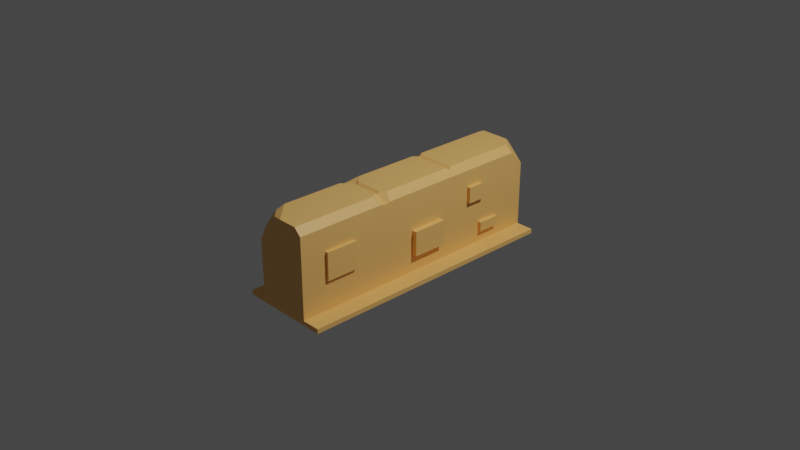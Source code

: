 # Source: 3x1.blend  (saved by Blender 2.80.75; exported with 4.5.12 LTS)
import bpy
from mathutils import Matrix  # noqa: F401  (used for matrix-valued properties, if any)

bpy.ops.wm.read_factory_settings(use_empty=True)
scene = bpy.context.scene
scene.name = 'Scene'

# ---- collections
col_collection = bpy.data.collections.new('Collection'); scene.collection.children.link(col_collection)

# ---- materials (node trees are filled in below, after node groups)
mat_sandstone = bpy.data.materials.new('Sandstone')
mat_sandstone.use_transparent_shadow = False
mat_material_001 = bpy.data.materials.new('Material.001')
mat_material_001.use_transparent_shadow = False

# ---- material node trees
mat_sandstone.use_nodes = True; mat_sandstone.node_tree.nodes.clear()
_N = mat_sandstone.node_tree.nodes; _L = mat_sandstone.node_tree.links
n0 = _N.new('ShaderNodeOutputMaterial'); n0.name = 'Material Output'; n0.location = (300, 300)
n1 = _N.new('ShaderNodeBsdfPrincipled'); n1.name = 'Principled BSDF'; n1.location = (10, 300)
n1.distribution = 'GGX'
n1.subsurface_method = 'BURLEY'
n1.inputs[0].default_value = (1.0, 0.5555, 0.1667, 1.0)
n1.inputs[3].default_value = 1.45
n1.inputs[27].default_value = (0.0, 0.0, 0.0, 1.0)
n1.inputs[28].default_value = 1.0
_L.new(n1.outputs[0], n0.inputs[0])
n0.is_active_output = True
mat_material_001.use_nodes = True; mat_material_001.node_tree.nodes.clear()
_N = mat_material_001.node_tree.nodes; _L = mat_material_001.node_tree.links
n0 = _N.new('ShaderNodeOutputMaterial'); n0.name = 'Material Output'; n0.location = (300, 300)
n1 = _N.new('ShaderNodeBsdfPrincipled'); n1.name = 'Principled BSDF'; n1.location = (10, 300)
n1.distribution = 'GGX'
n1.subsurface_method = 'BURLEY'
n1.inputs[3].default_value = 1.45
n1.inputs[27].default_value = (0.0, 0.0, 0.0, 1.0)
n1.inputs[28].default_value = 1.0
_L.new(n1.outputs[0], n0.inputs[0])
n0.is_active_output = True

# ---- world
world_world = bpy.data.worlds.new('World'); scene.world = world_world
world_world.use_nodes = True; world_world.node_tree.nodes.clear()
_N = world_world.node_tree.nodes; _L = world_world.node_tree.links
n0 = _N.new('ShaderNodeOutputWorld'); n0.name = 'World Output'; n0.location = (300, 300)
n1 = _N.new('ShaderNodeBackground'); n1.name = 'Background'; n1.location = (10, 300)
n1.inputs[0].default_value = (0.05088, 0.05088, 0.05088, 1.0)
_L.new(n1.outputs[0], n0.inputs[0])
n0.is_active_output = True
world_world.color = (0.05088, 0.05088, 0.05088)
world_world.use_sun_shadow = False
world_world.sun_shadow_jitter_overblur = 0.0

# ---- cameras
cam_camera = bpy.data.cameras.new('Camera')
cam_camera.clip_end = 100.0
cam_camera.ortho_scale = 7.314

# ---- lights
light_light = bpy.data.lights.new('Light', 'POINT')
light_light.transmission_factor = 0.0
light_light.energy = 1000.0
light_light.shadow_soft_size = 0.1
light_light.shadow_maximum_resolution = 0.006
light_light.use_absolute_resolution = True

# ---- meshes
me_cube_001 = bpy.data.meshes.new('Cube.001')
me_cube_001.from_pydata([(-0.5, -0.5, -0.5), (-0.5, 0.5, -0.5), (0.5, -0.5, -0.5), (0.5, 0.5, -0.5), (-0.5, -1.5, -0.5), (0.5, -1.5, -0.5), (-0.5, 1.5, -0.5), (0.5, 1.5, -0.5), (-0.5, -0.5, -0.45), (-0.5, 0.5, -0.45), (0.5, 0.5, -0.45), (0.5, -0.5, -0.45), (-0.5, -1.5, -0.45), (0.5, -1.5, -0.45), (-0.5, 1.5, -0.45), (0.5, 1.5, -0.45), (-0.3, -0.46, -0.45), (0.2322, -0.4635, 0.4324), (-0.3, -1.5, -0.45), (-0.3, 0.46, -0.45), (0.3, 0.46, -0.45), (0.3, -0.46, -0.45), (0.3, -1.5, -0.45), (-0.3, 1.5, -0.45), (0.3, 1.5, -0.45), (-0.3, 1.5, 0.4), (0.3, 1.5, 0.27), (-0.3, 0.46, 0.36), (-0.3, -0.46, 0.3), (-0.3, -1.5, 0.19), (0.01, -1.5, 0.5), (0.3, -0.46, 0.41), (-0.3, 1.421, 0.425), (-0.225, 1.392, 0.5), (-0.3, 0.395, 0.425), (-0.225, 0.395, 0.5), (-0.225, 0.525, 0.5), (-0.3, 0.525, 0.425), (-0.3, -0.585, 0.425), (-0.225, -0.585, 0.5), (-0.225, -0.335, 0.5), (-0.3, -0.335, 0.425), (-0.225, -1.265, 0.5), (-0.3, -1.265, 0.425), (0.3, 0.46, 0.425), (0.3, -1.5, 0.425), (0.225, -1.5, 0.5), (0.225, 1.345, 0.5), (0.3, 1.345, 0.425), (0.225, -0.5609, 0.5), (0.3, -0.5127, 0.425), (0.3, -0.4026, 0.425), (0.225, -0.3846, 0.5), (-0.2668, -1.455, 0.3322), (-0.1322, -1.455, 0.4668), (-0.2668, -1.353, 0.4343), (-0.2343, -1.353, 0.4668), (-0.2517, 0.4821, 0.4517), (-0.3, 1.5, -0.025), (0.1, -1.5, -0.45), (-0.1, -1.5, -0.45), (-0.1967, -1.5, 0.2933), (-0.09333, -1.5, 0.3967), (-0.3, -1.5, -0.2367), (-0.3, -1.5, -0.02333), (0.25, -1.5, 0.475), (0.275, -1.5, 0.45), (0.3, -1.5, -0.1583), (0.3, -1.5, 0.1333), (0.1533, -1.5, 0.5), (0.08167, -1.5, 0.5), (-0.2094, 1.46, 0.5), (-0.2403, 1.5, 0.4597), (0.1103, 1.5, 0.4597), (0.1103, 1.46, 0.5), (0.3, -0.8553, -0.123), (0.3, -1.212, -0.123), (0.3, -0.8553, 0.1721), (0.3, -1.212, 0.1773), (0.3, -0.8734, 0.1773), (0.3, -1.212, 0.07719), (0.3, -1.212, -0.0229), (0.33, -0.8553, -0.123), (0.33, -1.212, -0.123), (0.33, -0.8553, 0.1721), (0.33, -1.212, 0.1773), (0.33, -0.8734, 0.1773), (0.33, -1.212, 0.07719), (0.33, -1.212, -0.0229), (0.3, 0.2853, -0.2597), (0.3, -0.1026, -0.2597), (0.3, -0.1026, 0.01003), (0.3, -0.07844, 0.01473), (0.3, 0.2853, 0.01473), (0.3561, 0.2853, -0.2597), (0.3561, -0.1026, -0.2597), (0.3561, -0.1026, 0.01003), (0.3561, -0.07844, 0.01473), (0.3561, 0.2853, 0.01473), (0.3, 0.6766, 0.06656), (0.3, 0.8859, 0.06656), (0.3, 0.8859, 0.2114), (0.3, 0.6766, 0.2426), (0.3, 0.8547, 0.2426), (0.3396, 0.6766, 0.06656), (0.3396, 0.8859, 0.06656), (0.3396, 0.8859, 0.2114), (0.3396, 0.6766, 0.2426), (0.3396, 0.8547, 0.2426), (0.3, 0.8528, -0.3146), (0.3, 1.104, -0.3146), (0.3, 0.8528, -0.2097), (0.3, 1.104, -0.2097), (0.3424, 0.8528, -0.3146), (0.3424, 1.104, -0.3146), (0.3424, 0.8528, -0.2097), (0.3424, 1.104, -0.2097), (-0.3, 0.9424, -0.003843), (-0.3, 1.135, -0.003843), (-0.3, 1.135, 0.07505), (-0.3, 0.9424, 0.1465), (-0.3, 1.121, 0.1586), (-0.3, 0.9544, 0.1586), (-0.3, 1.135, 0.1539), (-0.3368, 0.9424, -0.003843), (-0.3368, 1.135, -0.003843), (-0.3368, 1.135, 0.07505), (-0.3368, 0.9424, 0.1465), (-0.3368, 1.121, 0.1586), (-0.3368, 0.9544, 0.1586), (-0.3368, 1.135, 0.1539), (-0.3, 0.5134, 0.05702), (-0.3, 0.5134, -0.07512), (-0.3, 0.8065, 0.05702), (-0.3, 0.8065, -0.07512), (-0.3748, 0.5134, 0.05702), (-0.3748, 0.5134, -0.07512), (-0.3748, 0.8065, 0.05702), (-0.3748, 0.8065, -0.07512), (-0.3, -0.007494, 0.1024), (-0.3, 0.2908, 0.1024), (-0.3, 0.2908, 0.2209), (-0.3, -0.007494, 0.2209), (-0.3283, 0.2908, 0.1024), (-0.3283, -0.007494, 0.1024), (-0.3283, 0.2908, 0.2209), (-0.3283, -0.007494, 0.2209), (-0.3, -0.1556, -0.2102), (-0.3, -0.003482, -0.2102), (-0.3, -0.1556, -0.1374), (-0.3, -0.003482, -0.1374), (-0.3382, -0.1556, -0.2102), (-0.3382, -0.003482, -0.2102), (-0.3382, -0.1556, -0.1374), (-0.3382, -0.003482, -0.1374), (-0.3, -0.858, -0.08897), (-0.3, -1.223, -0.08897), (-0.3, -0.858, 0.04014), (-0.3, -1.223, 0.04014), (-0.3559, -0.858, -0.08897), (-0.3559, -1.223, -0.08897), (-0.3559, -0.858, 0.04014), (-0.3559, -1.223, 0.04014), (-0.13, -0.49, 0.5), (-0.13, -0.43, 0.5), (-0.1176, -0.46, 0.475), (0.1852, -0.43, 0.5), (0.1785, -0.49, 0.5), (0.1809, -0.461, 0.4797), (0.1723, -0.46, 0.475), (-0.19, 0.43, 0.5), (-0.19, 0.49, 0.5), (-0.186, 0.4663, 0.4863), (-0.1776, 0.46, 0.475), (0.225, 0.49, 0.5), (0.225, 0.43, 0.5), (0.2462, 0.46, 0.4788), (0.225, 0.46, 0.475)], [], [(8, 0, 4, 12), (1, 3, 2, 0), (13, 11, 21, 22), (8, 12, 18, 16), (0, 2, 5, 4), (14, 9, 19, 23), (15, 14, 23, 24), (12, 13, 22, 59, 60, 18), (10, 3, 7, 15), (3, 1, 6, 7), (11, 10, 20, 21), (9, 8, 16, 19), (6, 14, 15, 7), (2, 11, 13, 5), (5, 13, 12, 4), (10, 15, 24, 20), (3, 10, 11, 2), (1, 9, 14, 6), (0, 8, 9, 1), (19, 16, 147, 148), (30, 42, 56, 54), (19, 27, 131, 132), (22, 67, 68, 45, 66, 65, 46, 69, 70, 30, 62, 61, 29, 64, 63, 18, 60, 59), (35, 170, 172, 57), (28, 38, 39, 163, 165, 164, 40, 41), (47, 48, 26, 73, 74), (36, 171, 174, 47, 74, 71, 33), (51, 31, 91, 92), (22, 21, 75, 76), (37, 27, 57), (52, 166, 168, 17), (64, 29, 158), (32, 37, 36, 33), (40, 35, 34, 41), (42, 39, 38, 43), (23, 58, 25, 72, 73, 26, 24), (44, 48, 47, 174, 176), (49, 46, 65, 66, 45, 50), (26, 48, 103, 101), (51, 52, 17), (168, 167, 49, 17), (50, 31, 17), (49, 50, 17), (31, 51, 17), (53, 54, 56, 55), (43, 29, 53, 55), (42, 43, 55, 56), (29, 61, 62, 30, 54, 53), (36, 37, 57), (51, 44, 176, 175, 52), (175, 170, 35, 40, 164, 166, 52), (27, 34, 57), (34, 35, 57), (73, 72, 71, 74), (25, 32, 33, 71, 72), (75, 77, 84, 82), (67, 22, 76, 81), (21, 31, 77, 75), (68, 67, 81, 80), (45, 68, 80, 78), (50, 45, 78, 79), (31, 50, 79, 77), (82, 84, 86, 85, 87, 88, 83), (80, 81, 88, 87), (77, 79, 86, 84), (79, 78, 85, 86), (76, 75, 82, 83), (81, 76, 83, 88), (78, 80, 87, 85), (92, 91, 96, 97), (20, 44, 93, 89), (21, 20, 89, 90), (31, 21, 90, 91), (44, 51, 92, 93), (94, 98, 97, 96, 95), (93, 92, 97, 98), (90, 89, 94, 95), (89, 93, 98, 94), (91, 90, 95, 96), (102, 99, 104, 107), (48, 44, 102, 103), (99, 20, 109, 111), (24, 26, 101, 100), (44, 20, 99, 102), (107, 104, 105, 106, 108), (100, 101, 106, 105), (101, 103, 108, 106), (103, 102, 107, 108), (99, 100, 105, 104), (109, 110, 114, 113), (24, 100, 112, 110), (20, 24, 110, 109), (100, 99, 111, 112), (113, 114, 116, 115), (111, 109, 113, 115), (112, 111, 115, 116), (110, 112, 116, 114), (123, 119, 126, 130), (25, 58, 119, 123), (58, 23, 118, 119), (23, 19, 117, 118), (27, 37, 122, 120), (32, 25, 123, 121), (37, 32, 121, 122), (124, 127, 129, 128, 130, 126, 125), (121, 123, 130, 128), (117, 120, 127, 124), (118, 117, 124, 125), (120, 122, 129, 127), (122, 121, 128, 129), (119, 118, 125, 126), (132, 131, 135, 136), (120, 117, 134, 133), (27, 120, 133, 131), (117, 19, 132, 134), (136, 135, 137, 138), (134, 132, 136, 138), (133, 134, 138, 137), (131, 133, 137, 135), (139, 142, 146, 144), (28, 41, 142), (27, 19, 140, 141), (41, 34, 141, 142), (34, 27, 141), (16, 28, 142, 139), (144, 146, 145, 143), (140, 139, 144, 143), (142, 141, 145, 146), (141, 140, 143, 145), (150, 148, 152, 154), (16, 139, 149, 147), (139, 140, 150, 149), (140, 19, 148, 150), (152, 151, 153, 154), (149, 150, 154, 153), (147, 149, 153, 151), (148, 147, 151, 152), (155, 156, 160, 159), (28, 16, 155, 157), (18, 63, 156), (38, 28, 157), (63, 64, 158, 156), (43, 38, 157, 158), (29, 43, 158), (16, 18, 156, 155), (161, 159, 160, 162), (157, 155, 159, 161), (158, 157, 161, 162), (156, 158, 162, 160), (166, 169, 168), (169, 167, 168), (163, 167, 169, 165), (165, 169, 166, 164), (49, 167, 163, 39, 42, 30, 70, 69, 46), (170, 173, 172), (173, 171, 172), (174, 177, 176), (177, 175, 176), (170, 175, 177, 173), (173, 177, 174, 171), (172, 171, 36, 57)])
_uv = me_cube_001.uv_layers.new(name='UVMap')
_uv.uv.foreach_set('vector', [0.5, 0.0, 0.375, 0.0, 0.375, 0.0, 0.5, 0.0, 0.125, 0.5, 0.375, 0.5, 0.375, 0.75, 0.125, 0.75, 0.5, 0.75, 0.5, 0.75, 0.5, 0.75, 0.5, 0.75, 0.5, 0.0, 0.5, 0.0, 0.5, 0.0, 0.5, 0.0, 0.125, 0.75, 0.375, 0.75, 0.375, 0.75, 0.125, 0.75, 0.5, 0.25, 0.5, 0.25, 0.5, 0.25, 0.5, 0.25, 0.5, 0.5, 0.5, 0.25, 0.5, 0.25, 0.5, 0.5, 0.5, 1.0, 0.5, 0.75, 0.5, 0.75, 0.5, 0.8333, 0.5, 0.9167, 0.5, 1.0, 0.5, 0.5, 0.375, 0.5, 0.375, 0.5, 0.5, 0.5, 0.375, 0.5, 0.125, 0.5, 0.125, 0.5, 0.375, 0.5, 0.5, 0.75, 0.5, 0.5, 0.5, 0.5, 0.5, 0.75, 0.5, 0.25, 0.5, 0.0, 0.5, 0.0, 0.5, 0.25, 0.375, 0.25, 0.5, 0.25, 0.5, 0.5, 0.375, 0.5, 0.375, 0.75, 0.5, 0.75, 0.5, 0.75, 0.375, 0.75, 0.375, 0.75, 0.5, 0.75, 0.5, 1.0, 0.375, 1.0, 0.5, 0.5, 0.5, 0.5, 0.5, 0.5, 0.5, 0.5, 0.375, 0.5, 0.5, 0.5, 0.5, 0.75, 0.375, 0.75, 0.375, 0.25, 0.5, 0.25, 0.5, 0.25, 0.375, 0.25, 0.375, 0.0, 0.5, 0.0, 0.5, 0.25, 0.375, 0.25, 0.5, 0.25, 0.5, 0.0, 0.5, 0.0, 0.5, 0.25, 0.7458, 0.75, 0.8438, 0.75, 0.8438, 0.75, 0.7458, 0.75, 0.5, 0.25, 0.6066, 0.25, 0.6066, 0.25, 0.5, 0.25, 0.5, 0.75, 0.5384, 0.75, 0.5768, 0.75, 0.6151, 0.75, 0.6184, 0.7604, 0.6217, 0.7708, 0.625, 0.7812, 0.625, 0.8111, 0.625, 0.841, 0.625, 0.8708, 0.6114, 0.9139, 0.5978, 0.9569, 0.5842, 1.0, 0.5561, 1.0, 0.5281, 1.0, 0.5, 1.0, 0.5, 0.9167, 0.5, 0.8333, 0.8438, 0.5177, 0.8292, 0.5082, 0.8243, 0.505, 0.8438, 0.5177, 0.5987, 0.0, 0.6151, 0.0, 0.625, 0.0, 0.625, 0.0, 0.736, 0.5006, 0.625, 0.008152, 0.625, 0.03397, 0.6151, 0.03397, 0.6562, 0.5, 0.625, 0.5, 0.625, 0.5, 0.704, 0.5, 0.704, 0.5, 0.8438, 0.5, 0.8292, 0.5, 0.6562, 0.5, 0.6562, 0.5, 0.704, 0.5, 0.8372, 0.5, 0.8438, 0.5, 0.6151, 0.7459, 0.6132, 0.75, 0.6132, 0.75, 0.6151, 0.7459, 0.5, 0.75, 0.5, 0.75, 0.5, 0.75, 0.5, 0.75, 0.6151, 0.25, 0.6066, 0.25, 0.6151, 0.25, 0.6562, 0.7459, 0.66, 0.7484, 0.6606, 0.7488, 0.6562, 0.7459, 0.5561, 1.0, 0.5842, 1.0, 0.5561, 1.0, 0.6151, 0.25, 0.6151, 0.25, 0.625, 0.25, 0.625, 0.25, 0.8438, 0.716, 0.8438, 0.5177, 0.875, 0.538, 0.875, 0.6957, 0.8438, 0.75, 0.8438, 0.75, 0.875, 0.75, 0.875, 0.75, 0.5, 0.25, 0.5559, 0.25, 0.6118, 0.25, 0.6197, 0.2749, 0.6197, 0.421, 0.5947, 0.5, 0.5, 0.5, 0.6151, 0.5, 0.6151, 0.5, 0.6562, 0.5, 0.6562, 0.5, 0.6446, 0.5, 0.6562, 0.75, 0.6562, 0.75, 0.6425, 0.75, 0.6288, 0.75, 0.6151, 0.75, 0.6151, 0.75, 0.625, 0.5, 0.625, 0.5, 0.625, 0.5, 0.625, 0.5, 0.6151, 0.7459, 0.6562, 0.7459, 0.6151, 0.7459, 0.6625, 0.75, 0.6606, 0.75, 0.6562, 0.75, 0.6625, 0.75, 0.6151, 0.75, 0.6132, 0.75, 0.6151, 0.75, 0.6562, 0.75, 0.6151, 0.75, 0.6562, 0.75, 0.6132, 0.75, 0.6151, 0.7459, 0.6132, 0.75, 0.5842, 0.0, 0.625, 0.0, 0.625, 0.0, 0.6151, 0.0, 0.6151, 0.0, 0.5842, 0.0, 0.5842, 0.0, 0.6151, 0.0, 0.8438, 0.75, 0.875, 0.75, 0.875, 0.75, 0.8438, 0.75, 0.5842, 1.0, 0.5978, 0.9569, 0.6114, 0.9139, 0.625, 0.8708, 0.625, 0.8708, 0.5842, 1.0, 0.625, 0.25, 0.6151, 0.25, 0.625, 0.25, 0.6151, 0.7459, 0.6151, 0.5, 0.6446, 0.5, 0.6563, 0.5087, 0.6562, 0.7459, 0.6562, 0.5087, 0.8292, 0.5082, 0.8438, 0.5177, 0.8438, 0.716, 0.8042, 0.7418, 0.66, 0.7484, 0.6562, 0.7459, 0.6066, 0.25, 0.6151, 0.2323, 0.6066, 0.25, 0.875, 0.538, 0.8438, 0.5177, 0.875, 0.538, 0.6197, 0.421, 0.6197, 0.2749, 0.625, 0.2917, 0.625, 0.4042, 0.6118, 0.25, 0.6151, 0.25, 0.625, 0.2813, 0.625, 0.2878, 0.6197, 0.2749, 0.5, 0.75, 0.6132, 0.75, 0.6132, 0.75, 0.5, 0.75, 0.5384, 0.75, 0.5, 0.75, 0.5, 0.75, 0.5384, 0.75, 0.5, 0.75, 0.6132, 0.75, 0.6132, 0.75, 0.5, 0.75, 0.5768, 0.75, 0.5384, 0.75, 0.5384, 0.75, 0.5768, 0.75, 0.6151, 0.75, 0.5768, 0.75, 0.5768, 0.75, 0.6151, 0.75, 0.6151, 0.75, 0.6151, 0.75, 0.6151, 0.75, 0.6151, 0.75, 0.6132, 0.75, 0.6151, 0.75, 0.6151, 0.75, 0.6132, 0.75, 0.5, 0.75, 0.6132, 0.75, 0.6151, 0.75, 0.6151, 0.75, 0.5768, 0.75, 0.5384, 0.75, 0.5, 0.75, 0.5768, 0.75, 0.5384, 0.75, 0.5384, 0.75, 0.5768, 0.75, 0.6132, 0.75, 0.6151, 0.75, 0.6151, 0.75, 0.6132, 0.75, 0.6151, 0.75, 0.6151, 0.75, 0.6151, 0.75, 0.6151, 0.75, 0.5, 0.75, 0.5, 0.75, 0.5, 0.75, 0.5, 0.75, 0.5384, 0.75, 0.5, 0.75, 0.5, 0.75, 0.5384, 0.75, 0.6151, 0.75, 0.5768, 0.75, 0.5768, 0.75, 0.6151, 0.75, 0.6151, 0.7459, 0.6132, 0.75, 0.6132, 0.75, 0.6151, 0.7459, 0.5, 0.5, 0.6151, 0.5, 0.6151, 0.5, 0.5, 0.5, 0.5, 0.75, 0.5, 0.5, 0.5, 0.5, 0.5, 0.75, 0.6132, 0.75, 0.5, 0.75, 0.5, 0.75, 0.6132, 0.75, 0.6151, 0.5, 0.6151, 0.7459, 0.6151, 0.7459, 0.6151, 0.5, 0.5, 0.5, 0.6151, 0.5, 0.6151, 0.7459, 0.6132, 0.75, 0.5, 0.75, 0.6151, 0.5, 0.6151, 0.7459, 0.6151, 0.7459, 0.6151, 0.5, 0.5, 0.75, 0.5, 0.5, 0.5, 0.5, 0.5, 0.75, 0.5, 0.5, 0.6151, 0.5, 0.6151, 0.5, 0.5, 0.5, 0.6132, 0.75, 0.5, 0.75, 0.5, 0.75, 0.6132, 0.75, 0.6151, 0.5, 0.5, 0.5, 0.5, 0.5, 0.6151, 0.5, 0.6151, 0.5, 0.6151, 0.5, 0.6151, 0.5, 0.6151, 0.5, 0.5, 0.5, 0.5, 0.5, 0.5, 0.5, 0.5, 0.5, 0.5, 0.5, 0.5947, 0.5, 0.5947, 0.5, 0.5, 0.5, 0.6151, 0.5, 0.5, 0.5, 0.5, 0.5, 0.6151, 0.5, 0.6151, 0.5, 0.5, 0.5, 0.5, 0.5, 0.5947, 0.5, 0.6151, 0.5, 0.5, 0.5, 0.5947, 0.5, 0.5947, 0.5, 0.5, 0.5, 0.625, 0.5, 0.625, 0.5, 0.625, 0.5, 0.625, 0.5, 0.6151, 0.5, 0.6151, 0.5, 0.6151, 0.5, 0.6151, 0.5, 0.5, 0.5, 0.5, 0.5, 0.5, 0.5, 0.5, 0.5, 0.5, 0.5, 0.5, 0.5, 0.5, 0.5, 0.5, 0.5, 0.5, 0.5, 0.5, 0.5, 0.5, 0.5, 0.5, 0.5, 0.5, 0.5, 0.5, 0.5, 0.5, 0.5, 0.5, 0.5, 0.5, 0.5, 0.5, 0.5, 0.5, 0.5, 0.5, 0.5, 0.5, 0.5, 0.5, 0.5, 0.5, 0.5, 0.5, 0.5, 0.5, 0.5, 0.5, 0.5, 0.5, 0.5, 0.5, 0.5, 0.5, 0.5, 0.5, 0.5, 0.5, 0.5, 0.5, 0.5, 0.5, 0.5, 0.5, 0.5, 0.5, 0.5, 0.5, 0.5, 0.6118, 0.25, 0.5559, 0.25, 0.5559, 0.25, 0.6118, 0.25, 0.6118, 0.25, 0.5559, 0.25, 0.5559, 0.25, 0.6118, 0.25, 0.5559, 0.25, 0.5, 0.25, 0.5, 0.25, 0.5559, 0.25, 0.5, 0.25, 0.5, 0.25, 0.5, 0.25, 0.5, 0.25, 0.6066, 0.25, 0.6151, 0.25, 0.6151, 0.25, 0.6066, 0.25, 0.6151, 0.25, 0.6118, 0.25, 0.6118, 0.25, 0.6151, 0.25, 0.6151, 0.25, 0.6151, 0.25, 0.6151, 0.25, 0.6151, 0.25, 0.5, 0.25, 0.6066, 0.25, 0.6151, 0.25, 0.6151, 0.25, 0.6118, 0.25, 0.5559, 0.25, 0.5, 0.25, 0.6151, 0.25, 0.6118, 0.25, 0.6118, 0.25, 0.6151, 0.25, 0.5, 0.25, 0.6066, 0.25, 0.6066, 0.25, 0.5, 0.25, 0.5, 0.25, 0.5, 0.25, 0.5, 0.25, 0.5, 0.25, 0.6066, 0.25, 0.6151, 0.25, 0.6151, 0.25, 0.6066, 0.25, 0.6151, 0.25, 0.6151, 0.25, 0.6151, 0.25, 0.6151, 0.25, 0.5559, 0.25, 0.5, 0.25, 0.5, 0.25, 0.5559, 0.25, 0.5, 0.25, 0.6066, 0.25, 0.6066, 0.25, 0.5, 0.25, 0.6066, 0.25, 0.5, 0.25, 0.5, 0.25, 0.6066, 0.25, 0.6066, 0.25, 0.6066, 0.25, 0.6066, 0.25, 0.6066, 0.25, 0.5, 0.25, 0.5, 0.25, 0.5, 0.25, 0.5, 0.25, 0.5, 0.25, 0.6066, 0.25, 0.6066, 0.25, 0.5, 0.25, 0.5, 0.25, 0.5, 0.25, 0.5, 0.25, 0.5, 0.25, 0.6066, 0.25, 0.5, 0.25, 0.5, 0.25, 0.6066, 0.25, 0.6066, 0.25, 0.6066, 0.25, 0.6066, 0.25, 0.6066, 0.25, 0.5, 0.0, 0.5987, 0.0, 0.5987, 0.0, 0.5, 0.0, 0.5987, 0.0, 0.6151, 0.03397, 0.5987, 0.0, 0.6066, 0.25, 0.5, 0.25, 0.5, 0.25, 0.6066, 0.25, 0.875, 0.6957, 0.875, 0.538, 0.875, 0.538, 0.875, 0.6957, 0.6151, 0.2323, 0.6066, 0.25, 0.6151, 0.2323, 0.5, 0.0, 0.5987, 0.0, 0.5987, 0.0, 0.5, 0.0, 0.5, 0.0, 0.6151, 0.03397, 0.6066, 0.25, 0.5, 0.25, 0.5, 0.25, 0.5, 0.0, 0.5, 0.0, 0.5, 0.25, 0.875, 0.6957, 0.875, 0.538, 0.875, 0.538, 0.875, 0.6957, 0.6066, 0.25, 0.5, 0.25, 0.5, 0.25, 0.6066, 0.25, 0.5, 0.25, 0.5, 0.25, 0.5, 0.25, 0.5, 0.25, 0.5, 0.0, 0.5, 0.0, 0.5, 0.0, 0.5, 0.0, 0.5, 0.0, 0.5, 0.25, 0.5, 0.25, 0.5, 0.0, 0.5, 0.25, 0.5, 0.25, 0.5, 0.25, 0.5, 0.25, 0.5, 0.25, 0.5, 0.0, 0.5, 0.0, 0.5, 0.25, 0.5, 0.0, 0.5, 0.25, 0.5, 0.25, 0.5, 0.0, 0.5, 0.0, 0.5, 0.0, 0.5, 0.0, 0.5, 0.0, 0.5, 0.25, 0.5, 0.0, 0.5, 0.0, 0.5, 0.25, 0.5, 0.0, 0.5, 0.0, 0.5, 0.0, 0.5, 0.0, 0.5987, 0.0, 0.5, 0.0, 0.5, 0.0, 0.5987, 0.0, 0.5, 1.0, 0.5281, 1.0, 0.5, 1.0, 0.6151, 0.0, 0.5987, 0.0, 0.6151, 0.0, 0.5281, 1.0, 0.5561, 1.0, 0.5561, 1.0, 0.5281, 1.0, 0.875, 0.75, 0.875, 0.75, 0.875, 0.75, 0.875, 0.75, 0.5842, 0.0, 0.6151, 0.0, 0.5842, 0.0, 0.5, 0.0, 0.5, 0.0, 0.5, 0.0, 0.5, 0.0, 0.5987, 0.0, 0.5, 0.0, 0.5281, 0.0, 0.6151, 0.0, 0.5987, 0.0, 0.5, 0.0, 0.5, 0.0, 0.5987, 0.0, 0.875, 0.75, 0.875, 0.75, 0.875, 0.75, 0.875, 0.75, 0.5281, 1.0, 0.5561, 1.0, 0.5561, 1.0, 0.5281, 1.0, 0.66, 0.7484, 0.6619, 0.7496, 0.6606, 0.7488, 0.6619, 0.7496, 0.6615, 0.7494, 0.6606, 0.7488, 0.8042, 0.75, 0.6606, 0.75, 0.6625, 0.75, 0.736, 0.5006, 0.736, 0.5006, 0.6625, 0.75, 0.66, 0.7484, 0.8042, 0.7418, 0.6562, 0.75, 0.6606, 0.75, 0.8042, 0.75, 0.8438, 0.75, 0.8438, 0.75, 0.7458, 0.75, 0.716, 0.75, 0.6861, 0.75, 0.6562, 0.75, 0.8292, 0.5082, 0.8206, 0.5025, 0.8243, 0.505, 0.8206, 0.5025, 0.8249, 0.5054, 0.8243, 0.505, 0.6562, 0.5, 0.6562, 0.5, 0.6446, 0.5, 0.6562, 0.5, 0.6562, 0.5, 0.6446, 0.5, 0.8292, 0.5082, 0.6562, 0.5087, 0.6562, 0.5, 0.8167, 0.5, 0.8167, 0.5, 0.6562, 0.5, 0.6562, 0.5, 0.8292, 0.5, 0.8167, 0.5, 0.8292, 0.5, 0.8438, 0.5, 0.8167, 0.5])
me_cube_001.materials.append(mat_sandstone)
me_cube_001.materials.append(mat_material_001)
me_cube_001.use_remesh_preserve_volume = False
me_cube_001.use_remesh_preserve_attributes = False
me_cube_001.use_mirror_vertex_groups = False
me_cube_001.update()

# ---- objects
ob_light = bpy.data.objects.new('Light', light_light)
ob_camera = bpy.data.objects.new('Camera', cam_camera)
ob_cube = bpy.data.objects.new('Cube', me_cube_001)

# ---- transforms, parenting, visibility, modifiers, constraints
ob_light.location = (4.076, 1.005, 5.904)
ob_light.rotation_euler = (0.6503, 0.05522, 1.866)
ob_light.lock_rotations_4d = False
ob_light.empty_display_type = 'ARROWS'
ob_light.color = (0.0, 0.0, 0.0, 0.0)
ob_light.lineart.crease_threshold = 0.0
ob_camera.location = (7.359, -6.926, 4.958)
ob_camera.rotation_euler = (1.109, 0.0, 0.8149)
ob_camera.lock_rotations_4d = False
ob_camera.empty_display_type = 'ARROWS'
ob_camera.color = (0.0, 0.0, 0.0, 0.0)
ob_camera.display_type = 'WIRE'
ob_camera.lineart.crease_threshold = 0.0
ob_cube.location = (0.0, 0.0, 0.0)
ob_cube.lineart.crease_threshold = 0.0

# ---- collection membership
col_collection.objects.link(ob_light)
col_collection.objects.link(ob_camera)
col_collection.objects.link(ob_cube)

# ---- scene / render settings (as saved in the file)
scene.camera = ob_camera
scene.frame_start = 1; scene.frame_end = 250; scene.frame_set(1)
scene.render.engine = 'BLENDER_EEVEE_NEXT'
scene.cycles.use_denoising = False
scene.cycles.samples = 128
scene.cycles.sampling_pattern = 'TABULATED_SOBOL'
scene.cycles.use_adaptive_sampling = False
scene.cycles.use_light_tree = False
scene.view_settings.view_transform = 'Filmic'
bpy.context.view_layer.update()
